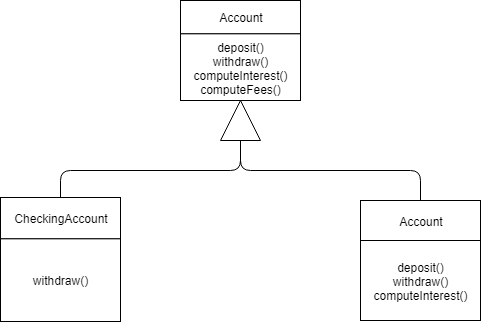

The diagram above was exported from draw.io. Its source (the exported page's mxGraphModel, read from the mxfile embedded in the PNG):
<mxGraphModel dx="1610" dy="788" grid="1" gridSize="10" guides="1" tooltips="1" connect="1" arrows="1" fold="1" page="1" pageScale="1" pageWidth="827" pageHeight="1169" math="0" shadow="0">
  <root>
    <mxCell id="0" />
    <mxCell id="1" parent="0" />
    <mxCell id="oCl6Mocgm8as_EQKLTrZ-7" value="" style="group" parent="1" vertex="1" connectable="0">
      <mxGeometry x="160" y="317" width="120" height="124" as="geometry" />
    </mxCell>
    <mxCell id="oCl6Mocgm8as_EQKLTrZ-3" value="CheckingAccount" style="rounded=0;whiteSpace=wrap;html=1;" parent="oCl6Mocgm8as_EQKLTrZ-7" vertex="1">
      <mxGeometry width="120" height="41.333333333333336" as="geometry" />
    </mxCell>
    <mxCell id="oCl6Mocgm8as_EQKLTrZ-4" value="withdraw()" style="rounded=0;whiteSpace=wrap;html=1;" parent="oCl6Mocgm8as_EQKLTrZ-7" vertex="1">
      <mxGeometry y="41.333333333333336" width="120" height="82.66666666666667" as="geometry" />
    </mxCell>
    <mxCell id="oCl6Mocgm8as_EQKLTrZ-8" value="" style="group" parent="1" vertex="1" connectable="0">
      <mxGeometry x="520" y="320" width="120" height="120" as="geometry" />
    </mxCell>
    <mxCell id="oCl6Mocgm8as_EQKLTrZ-5" value="Account" style="rounded=0;whiteSpace=wrap;html=1;" parent="oCl6Mocgm8as_EQKLTrZ-8" vertex="1">
      <mxGeometry width="120" height="40" as="geometry" />
    </mxCell>
    <mxCell id="oCl6Mocgm8as_EQKLTrZ-6" value="deposit()&lt;br&gt;withdraw()&lt;br&gt;computeInterest()" style="rounded=0;whiteSpace=wrap;html=1;" parent="oCl6Mocgm8as_EQKLTrZ-8" vertex="1">
      <mxGeometry y="40" width="120" height="80" as="geometry" />
    </mxCell>
    <mxCell id="oCl6Mocgm8as_EQKLTrZ-9" value="" style="group" parent="1" vertex="1" connectable="0">
      <mxGeometry x="340" y="120" width="120" height="100" as="geometry" />
    </mxCell>
    <mxCell id="oCl6Mocgm8as_EQKLTrZ-1" value="Account" style="rounded=0;whiteSpace=wrap;html=1;" parent="oCl6Mocgm8as_EQKLTrZ-9" vertex="1">
      <mxGeometry width="120" height="33.333333333333336" as="geometry" />
    </mxCell>
    <mxCell id="oCl6Mocgm8as_EQKLTrZ-2" value="deposit()&lt;br&gt;withdraw()&lt;br&gt;computeInterest()&lt;br&gt;computeFees()" style="rounded=0;whiteSpace=wrap;html=1;" parent="oCl6Mocgm8as_EQKLTrZ-9" vertex="1">
      <mxGeometry y="33.333333333333336" width="120" height="66.66666666666667" as="geometry" />
    </mxCell>
    <mxCell id="oCl6Mocgm8as_EQKLTrZ-10" value="" style="triangle;whiteSpace=wrap;html=1;rotation=-90;" parent="1" vertex="1">
      <mxGeometry x="380" y="220" width="40" height="40" as="geometry" />
    </mxCell>
    <mxCell id="oCl6Mocgm8as_EQKLTrZ-11" value="" style="endArrow=none;html=1;" parent="1" source="oCl6Mocgm8as_EQKLTrZ-3" target="oCl6Mocgm8as_EQKLTrZ-10" edge="1">
      <mxGeometry width="50" height="50" relative="1" as="geometry">
        <mxPoint x="160" y="500" as="sourcePoint" />
        <mxPoint x="210" y="450" as="targetPoint" />
        <Array as="points">
          <mxPoint x="220" y="290" />
          <mxPoint x="400" y="290" />
        </Array>
      </mxGeometry>
    </mxCell>
    <mxCell id="oCl6Mocgm8as_EQKLTrZ-12" value="" style="endArrow=none;html=1;" parent="1" source="oCl6Mocgm8as_EQKLTrZ-10" target="oCl6Mocgm8as_EQKLTrZ-5" edge="1">
      <mxGeometry width="50" height="50" relative="1" as="geometry">
        <mxPoint x="460" y="320" as="sourcePoint" />
        <mxPoint x="210" y="450" as="targetPoint" />
        <Array as="points">
          <mxPoint x="400" y="290" />
          <mxPoint x="580" y="290" />
        </Array>
      </mxGeometry>
    </mxCell>
  </root>
</mxGraphModel>